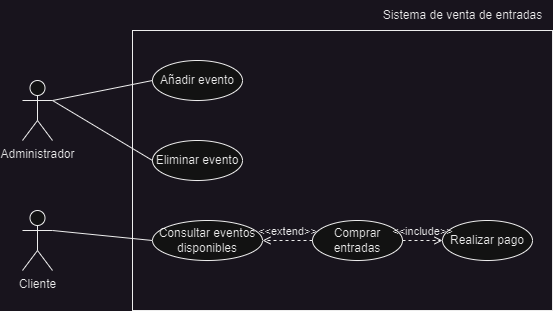

The diagram above was exported from draw.io. Its source (the exported page's mxGraphModel, read from the mxfile embedded in the PNG):
<mxGraphModel dx="1292" dy="753" grid="1" gridSize="10" guides="1" tooltips="1" connect="1" arrows="1" fold="1" page="1" pageScale="1" pageWidth="1169" pageHeight="827" math="0" shadow="0">
  <root>
    <mxCell id="0" />
    <mxCell id="1" parent="0" />
    <mxCell id="Q5hPIvbTVYmCrmdWsJ5R-13" value="" style="rounded=0;whiteSpace=wrap;html=1;fillColor=none;" vertex="1" parent="1">
      <mxGeometry x="660" y="100" width="420" height="280" as="geometry" />
    </mxCell>
    <mxCell id="Q5hPIvbTVYmCrmdWsJ5R-1" value="Cliente" style="shape=umlActor;verticalLabelPosition=bottom;verticalAlign=top;html=1;outlineConnect=0;" vertex="1" parent="1">
      <mxGeometry x="550" y="280" width="30" height="60" as="geometry" />
    </mxCell>
    <mxCell id="Q5hPIvbTVYmCrmdWsJ5R-2" value="Administrador" style="shape=umlActor;verticalLabelPosition=bottom;verticalAlign=top;html=1;outlineConnect=0;" vertex="1" parent="1">
      <mxGeometry x="550" y="150" width="30" height="60" as="geometry" />
    </mxCell>
    <mxCell id="Q5hPIvbTVYmCrmdWsJ5R-3" value="Añadir evento" style="ellipse;whiteSpace=wrap;html=1;" vertex="1" parent="1">
      <mxGeometry x="680" y="130" width="90" height="40" as="geometry" />
    </mxCell>
    <mxCell id="Q5hPIvbTVYmCrmdWsJ5R-4" value="Eliminar evento" style="ellipse;whiteSpace=wrap;html=1;" vertex="1" parent="1">
      <mxGeometry x="680" y="210" width="90" height="40" as="geometry" />
    </mxCell>
    <mxCell id="Q5hPIvbTVYmCrmdWsJ5R-5" value="Comprar entradas" style="ellipse;whiteSpace=wrap;html=1;" vertex="1" parent="1">
      <mxGeometry x="840" y="290" width="90" height="40" as="geometry" />
    </mxCell>
    <mxCell id="Q5hPIvbTVYmCrmdWsJ5R-6" value="Consultar eventos disponibles" style="ellipse;whiteSpace=wrap;html=1;" vertex="1" parent="1">
      <mxGeometry x="680" y="290" width="110" height="40" as="geometry" />
    </mxCell>
    <mxCell id="Q5hPIvbTVYmCrmdWsJ5R-7" value="Realizar pago" style="ellipse;whiteSpace=wrap;html=1;" vertex="1" parent="1">
      <mxGeometry x="970" y="290" width="90" height="40" as="geometry" />
    </mxCell>
    <mxCell id="Q5hPIvbTVYmCrmdWsJ5R-8" value="" style="endArrow=none;html=1;rounded=0;exitX=1;exitY=0.3333333333333333;exitDx=0;exitDy=0;exitPerimeter=0;entryX=0;entryY=0.5;entryDx=0;entryDy=0;" edge="1" parent="1" source="Q5hPIvbTVYmCrmdWsJ5R-1" target="Q5hPIvbTVYmCrmdWsJ5R-6">
      <mxGeometry width="50" height="50" relative="1" as="geometry">
        <mxPoint x="840" y="250" as="sourcePoint" />
        <mxPoint x="890" y="200" as="targetPoint" />
      </mxGeometry>
    </mxCell>
    <mxCell id="Q5hPIvbTVYmCrmdWsJ5R-9" value="" style="endArrow=none;html=1;rounded=0;exitX=1;exitY=0.3333333333333333;exitDx=0;exitDy=0;exitPerimeter=0;entryX=0;entryY=0.5;entryDx=0;entryDy=0;" edge="1" parent="1" source="Q5hPIvbTVYmCrmdWsJ5R-2" target="Q5hPIvbTVYmCrmdWsJ5R-3">
      <mxGeometry width="50" height="50" relative="1" as="geometry">
        <mxPoint x="580" y="175" as="sourcePoint" />
        <mxPoint x="680" y="185" as="targetPoint" />
      </mxGeometry>
    </mxCell>
    <mxCell id="Q5hPIvbTVYmCrmdWsJ5R-10" value="" style="endArrow=none;html=1;rounded=0;exitX=1;exitY=0.3333333333333333;exitDx=0;exitDy=0;exitPerimeter=0;entryX=0;entryY=0.5;entryDx=0;entryDy=0;" edge="1" parent="1" source="Q5hPIvbTVYmCrmdWsJ5R-2" target="Q5hPIvbTVYmCrmdWsJ5R-4">
      <mxGeometry width="50" height="50" relative="1" as="geometry">
        <mxPoint x="590" y="180" as="sourcePoint" />
        <mxPoint x="690" y="160" as="targetPoint" />
      </mxGeometry>
    </mxCell>
    <mxCell id="Q5hPIvbTVYmCrmdWsJ5R-11" value="&amp;lt;&amp;lt;extend&amp;gt;&amp;gt;" style="html=1;verticalAlign=bottom;labelBackgroundColor=none;endArrow=open;endFill=0;dashed=1;rounded=0;exitX=0;exitY=0.5;exitDx=0;exitDy=0;entryX=1;entryY=0.5;entryDx=0;entryDy=0;" edge="1" parent="1" source="Q5hPIvbTVYmCrmdWsJ5R-5" target="Q5hPIvbTVYmCrmdWsJ5R-6">
      <mxGeometry width="160" relative="1" as="geometry">
        <mxPoint x="780" y="220" as="sourcePoint" />
        <mxPoint x="940" y="220" as="targetPoint" />
      </mxGeometry>
    </mxCell>
    <mxCell id="Q5hPIvbTVYmCrmdWsJ5R-12" value="&amp;lt;&amp;lt;include&amp;gt;&amp;gt;" style="html=1;verticalAlign=bottom;labelBackgroundColor=none;endArrow=open;endFill=0;dashed=1;rounded=0;exitX=1;exitY=0.5;exitDx=0;exitDy=0;entryX=0;entryY=0.5;entryDx=0;entryDy=0;" edge="1" parent="1" source="Q5hPIvbTVYmCrmdWsJ5R-5" target="Q5hPIvbTVYmCrmdWsJ5R-7">
      <mxGeometry width="160" relative="1" as="geometry">
        <mxPoint x="780" y="220" as="sourcePoint" />
        <mxPoint x="940" y="220" as="targetPoint" />
      </mxGeometry>
    </mxCell>
    <mxCell id="Q5hPIvbTVYmCrmdWsJ5R-14" value="Sistema de venta de entradas" style="text;html=1;align=center;verticalAlign=middle;resizable=0;points=[];autosize=1;strokeColor=none;fillColor=none;" vertex="1" parent="1">
      <mxGeometry x="900" y="70" width="180" height="30" as="geometry" />
    </mxCell>
  </root>
</mxGraphModel>